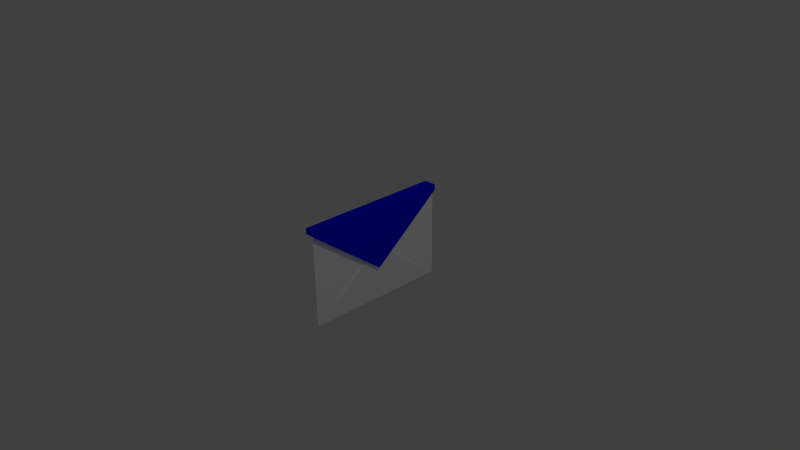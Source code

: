 # Source: Email.blend  (saved by Blender 2.71.0; exported with 4.5.12 LTS)
import bpy
from mathutils import Matrix  # noqa: F401  (used for matrix-valued properties, if any)

bpy.ops.wm.read_factory_settings(use_empty=True)
scene = bpy.context.scene
scene.name = 'Scene'

# ---- collections
col_collection_1 = bpy.data.collections.new('Collection 1'); scene.collection.children.link(col_collection_1)

# ---- materials (node trees are filled in below, after node groups)
mat_material = bpy.data.materials.new('Material')
mat_material.alpha_threshold = 0.0
mat_material.use_transparent_shadow = False
mat_material.diffuse_color = (1.0, 1.0, 1.0, 1.0)
mat_material.roughness = 0.5
mat_material.line_color = (0.0, 0.0, 0.0, 1.0)
mat_material_001 = bpy.data.materials.new('Material.001')
mat_material_001.alpha_threshold = 0.0
mat_material_001.use_transparent_shadow = False
mat_material_001.diffuse_color = (0.0, 0.0, 1.0, 1.0)
mat_material_001.roughness = 0.5
mat_material_001.line_color = (0.0, 0.0, 0.0, 1.0)

# ---- material node trees

# ---- world
world_world = bpy.data.worlds.new('World'); scene.world = world_world
world_world.color = (0.05088, 0.05088, 0.05088)
world_world.use_sun_shadow = False
world_world.sun_shadow_jitter_overblur = 0.0
world_world.cycles.sampling_method = 'MANUAL'
world_world.cycles.sample_map_resolution = 256

# ---- cameras
cam_camera = bpy.data.cameras.new('Camera')
cam_camera.clip_end = 100.0
cam_camera.lens = 35.0
cam_camera.sensor_width = 32.0
cam_camera.sensor_height = 18.0
cam_camera.ortho_scale = 7.314
cam_camera.dof.focus_distance = 0.0
cam_camera.dof.aperture_fstop = 128.0

# ---- lights
light_lamp = bpy.data.lights.new('Lamp', 'POINT')
light_lamp.transmission_factor = 0.0
light_lamp.cutoff_distance = 30.0
light_lamp.energy = 100.0
light_lamp.shadow_buffer_clip_start = 1.001
light_lamp.shadow_soft_size = 0.1
light_lamp.shadow_maximum_resolution = 0.006
light_lamp.use_absolute_resolution = True
light_lamp.cycles.use_multiple_importance_sampling = False

# ---- meshes
me_cube_003 = bpy.data.meshes.new('Cube.003')
me_cube_003.from_pydata([(1.375, -5.364e-07, 0.25), (1.0, 1.0, -1.0), (1.0, -1.0, -1.0), (1.0, -5.364e-07, 0.25), (1.0, 1.0, -1.0), (1.0, -1.0, -1.0)], [], [(2, 0, 1), (0, 3, 5), (3, 0, 4)])
me_cube_003.materials.append(mat_material)
me_cube_003.materials.append(mat_material_001)
me_cube_003.use_remesh_preserve_volume = False
me_cube_003.use_remesh_preserve_attributes = False
me_cube_003.use_mirror_vertex_groups = False
me_cube_003.update()
me_cube = bpy.data.meshes.new('Cube')
me_cube.from_pydata([(1.0, 1.0, 1.0), (1.0, -1.0, 1.0), (1.75, 1.0, 1.0), (1.75, -1.0, 1.0), (-1.0, -1.0, 1.0), (-1.0, 1.0, 1.0), (1.75, 1.0, 1.125), (1.75, -1.0, 1.125), (-1.0, -1.0, 1.125), (-1.0, 1.0, 1.125), (1.0, -5.364e-07, -0.25), (1.75, -5.364e-07, -0.25), (1.75, -1.0, 1.0), (1.75, 1.0, 1.0), (1.75, -5.364e-07, -0.25), (1.0, 1.0, -1.0), (1.0, -1.0, -1.0), (-1.0, -1.0, -1.0), (-1.0, 1.0, -1.0), (1.0, 1.0, 1.0), (1.0, -1.0, 1.0), (-1.0, -1.0, 1.0), (-1.0, 1.0, 1.0), (1.0, 1.0, 1.0), (1.0, -1.0, 1.0), (-1.0, -1.0, 1.0), (-1.0, 1.0, 1.0), (1.0, 1.0, 1.0), (1.0, -1.0, 1.0), (-1.0, -1.0, 1.0), (-1.0, 1.0, 1.0), (-1.0, -1.0, 1.0), (-1.0, 1.0, 1.0)], [(12, 3), (13, 2), (14, 11)], [(5, 4, 8, 9), (6, 9, 8, 7), (4, 3, 7, 8), (2, 5, 9, 6), (3, 11, 2, 6, 7), (1, 10, 14, 12), (10, 0, 13, 14), (15, 16, 17, 18), (22, 21, 25, 26), (15, 19, 20, 16), (16, 20, 21, 17), (17, 21, 22, 18), (19, 15, 18, 22), (26, 25, 29, 30), (21, 20, 24, 25), (19, 22, 26, 23), (20, 19, 23, 24), (30, 29, 31, 32), (25, 24, 28, 29), (23, 26, 30, 27), (24, 23, 27, 28)])
me_cube.polygons.foreach_set('material_index', [1, 1, 1, 1, 1, 1, 1, 0, 0, 0, 0, 0, 0, 0, 0, 0, 0, 0, 0, 0, 0])
me_cube.materials.append(mat_material)
me_cube.materials.append(mat_material_001)
me_cube.use_remesh_preserve_volume = False
me_cube.use_remesh_preserve_attributes = False
me_cube.use_mirror_vertex_groups = False
me_cube.update()

# ---- objects
ob_cube_001 = bpy.data.objects.new('Cube.001', me_cube_003)
ob_cube = bpy.data.objects.new('Cube', me_cube)
ob_lamp = bpy.data.objects.new('Lamp', light_lamp)
ob_camera = bpy.data.objects.new('Camera', cam_camera)

# ---- transforms, parenting, visibility, modifiers, constraints
ob_cube_001.location = (0.0, 0.0, 0.0)
ob_cube_001.scale = (0.0625, 1.0, 0.625)
ob_cube_001.lock_rotations_4d = False
ob_cube_001.empty_display_type = 'ARROWS'
ob_cube_001.lineart.crease_threshold = 0.0
ob_cube.location = (0.0, 0.0, 0.0)
ob_cube.scale = (0.0625, 1.0, 0.625)
ob_cube.lock_rotations_4d = False
ob_cube.empty_display_type = 'ARROWS'
ob_cube.lineart.crease_threshold = 0.0
ob_lamp.location = (4.076, 1.005, 5.904)
ob_lamp.rotation_euler = (0.6503, 0.05522, 1.866)
ob_lamp.lock_rotations_4d = False
ob_lamp.empty_display_type = 'ARROWS'
ob_lamp.color = (0.0, 0.0, 0.0, 0.0)
ob_lamp.lineart.crease_threshold = 0.0
ob_camera.location = (7.481, -6.508, 5.344)
ob_camera.rotation_euler = (1.109, 0.01082, 0.8149)
ob_camera.lock_rotations_4d = False
ob_camera.empty_display_type = 'ARROWS'
ob_camera.color = (0.0, 0.0, 0.0, 0.0)
ob_camera.display_type = 'WIRE'
ob_camera.lineart.crease_threshold = 0.0

# ---- collection membership
col_collection_1.objects.link(ob_cube_001)
col_collection_1.objects.link(ob_cube)
col_collection_1.objects.link(ob_lamp)
col_collection_1.objects.link(ob_camera)

# ---- scene / render settings (as saved in the file)
scene.camera = ob_camera
scene.frame_start = 1; scene.frame_end = 250; scene.frame_set(1)
scene.render.engine = 'BLENDER_EEVEE_NEXT'
scene.render.resolution_percentage = 50
scene.render.dither_intensity = 0.0
scene.cycles.use_denoising = False
scene.cycles.samples = 10
scene.cycles.sampling_pattern = 'TABULATED_SOBOL'
scene.cycles.light_sampling_threshold = 0.0
scene.cycles.use_adaptive_sampling = False
scene.cycles.use_light_tree = False
scene.cycles.blur_glossy = 0.0
scene.cycles.volume_bounces = 1
scene.cycles.pixel_filter_type = 'GAUSSIAN'
scene.cycles.sample_clamp_indirect = 0.0
scene.view_settings.view_transform = 'Standard'
bpy.context.view_layer.update()
